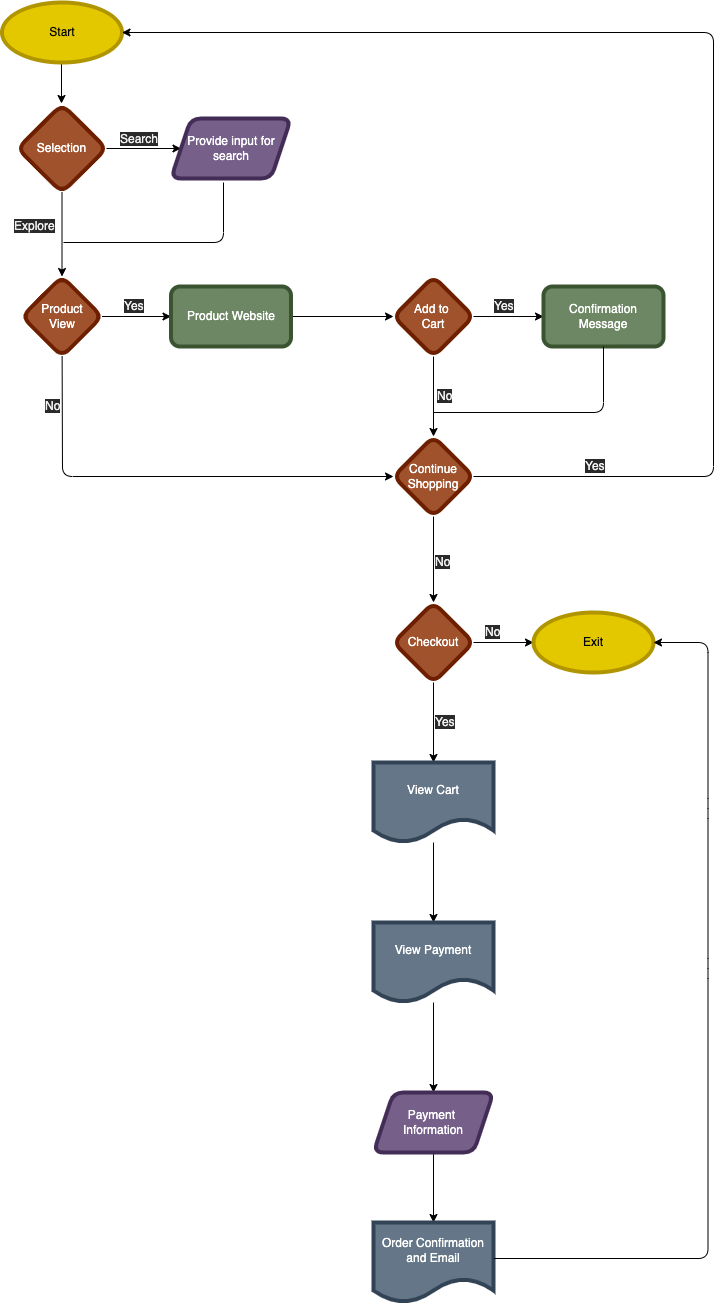

The diagram above was exported from draw.io. Its source (the exported page's mxGraphModel, read from the mxfile embedded in the PNG):
<mxGraphModel dx="862" dy="1997" grid="1" gridSize="10" guides="1" tooltips="1" connect="1" arrows="1" fold="1" page="1" pageScale="1" pageWidth="850" pageHeight="1100" background="none" math="0" shadow="0">
  <root>
    <mxCell id="0" />
    <mxCell id="1" style="" parent="0" />
    <mxCell id="3" value="" style="endArrow=classic;html=1;exitX=0.5;exitY=1;exitDx=0;exitDy=0;rounded=1;" edge="1" parent="1">
      <mxGeometry width="50" height="50" relative="1" as="geometry">
        <mxPoint x="68" y="61" as="sourcePoint" />
        <mxPoint x="68" y="101" as="targetPoint" />
      </mxGeometry>
    </mxCell>
    <mxCell id="10" value="" style="edgeStyle=none;html=1;fontSize=6;rounded=1;" edge="1" parent="1" source="5" target="9">
      <mxGeometry relative="1" as="geometry" />
    </mxCell>
    <mxCell id="14" value="" style="edgeStyle=none;html=1;fontSize=6;rounded=1;" edge="1" parent="1" source="5" target="13">
      <mxGeometry relative="1" as="geometry" />
    </mxCell>
    <mxCell id="5" value="&lt;font style=&quot;font-size: 12px&quot;&gt;Selection&lt;/font&gt;" style="rhombus;whiteSpace=wrap;html=1;fillColor=#a0522d;fontColor=#ffffff;strokeColor=#6D1F00;strokeWidth=4;rounded=1;" vertex="1" parent="1">
      <mxGeometry x="24" y="102" width="89" height="88" as="geometry" />
    </mxCell>
    <mxCell id="9" value="Provide input for search" style="shape=parallelogram;perimeter=parallelogramPerimeter;whiteSpace=wrap;html=1;fixedSize=1;fillColor=#76608a;fontColor=#ffffff;strokeColor=#432D57;strokeWidth=4;rounded=1;" vertex="1" parent="1">
      <mxGeometry x="177.5" y="116" width="120" height="60" as="geometry" />
    </mxCell>
    <mxCell id="12" value="&lt;span style=&quot;color: rgb(240 , 240 , 240) ; font-family: &amp;#34;helvetica&amp;#34; ; font-size: 12px ; font-style: normal ; font-weight: 400 ; letter-spacing: normal ; text-align: center ; text-indent: 0px ; text-transform: none ; word-spacing: 0px ; background-color: rgb(42 , 42 , 42) ; display: inline ; float: none&quot;&gt;Search&lt;/span&gt;" style="text;whiteSpace=wrap;html=1;fontSize=6;rounded=1;" vertex="1" parent="1">
      <mxGeometry x="125" y="123" width="50" height="20" as="geometry" />
    </mxCell>
    <mxCell id="94" value="" style="edgeStyle=none;html=1;fontSize=12;rounded=1;" edge="1" parent="1" source="13" target="15">
      <mxGeometry relative="1" as="geometry" />
    </mxCell>
    <mxCell id="105" value="" style="edgeStyle=none;html=1;fontSize=12;entryX=0;entryY=0.5;entryDx=0;entryDy=0;rounded=1;" edge="1" parent="1" source="13" target="99">
      <mxGeometry relative="1" as="geometry">
        <mxPoint x="68.5" y="444" as="targetPoint" />
        <Array as="points">
          <mxPoint x="69" y="474" />
        </Array>
      </mxGeometry>
    </mxCell>
    <mxCell id="13" value="Product&lt;br&gt;View" style="rhombus;whiteSpace=wrap;html=1;fillColor=#a0522d;fontColor=#ffffff;strokeColor=#6D1F00;strokeWidth=4;rounded=1;" vertex="1" parent="1">
      <mxGeometry x="28.5" y="274" width="80" height="80" as="geometry" />
    </mxCell>
    <mxCell id="96" value="" style="edgeStyle=none;html=1;fontSize=12;rounded=1;" edge="1" parent="1" source="15" target="19">
      <mxGeometry relative="1" as="geometry" />
    </mxCell>
    <mxCell id="15" value="Product Website" style="whiteSpace=wrap;html=1;strokeWidth=4;fillColor=#6d8764;fontColor=#ffffff;strokeColor=#3A5431;rounded=1;" vertex="1" parent="1">
      <mxGeometry x="177.5" y="284" width="120" height="60" as="geometry" />
    </mxCell>
    <mxCell id="97" value="" style="edgeStyle=none;html=1;fontSize=12;rounded=1;" edge="1" parent="1" source="19" target="22">
      <mxGeometry relative="1" as="geometry" />
    </mxCell>
    <mxCell id="100" value="" style="edgeStyle=none;html=1;fontSize=12;rounded=1;" edge="1" parent="1" source="19" target="99">
      <mxGeometry relative="1" as="geometry" />
    </mxCell>
    <mxCell id="19" value="Add to &lt;br&gt;Cart" style="rhombus;whiteSpace=wrap;html=1;fillColor=#a0522d;fontColor=#ffffff;strokeColor=#6D1F00;strokeWidth=4;rounded=1;" vertex="1" parent="1">
      <mxGeometry x="400" y="274" width="80" height="80" as="geometry" />
    </mxCell>
    <mxCell id="22" value="Confirmation Message" style="whiteSpace=wrap;html=1;fillColor=#6d8764;fontColor=#ffffff;strokeColor=#3A5431;strokeWidth=4;rounded=1;" vertex="1" parent="1">
      <mxGeometry x="550" y="284" width="120" height="60" as="geometry" />
    </mxCell>
    <mxCell id="28" value="&lt;span style=&quot;color: rgb(240 , 240 , 240) ; font-family: &amp;#34;helvetica&amp;#34; ; font-size: 12px ; font-style: normal ; font-weight: 400 ; letter-spacing: normal ; text-align: center ; text-indent: 0px ; text-transform: none ; word-spacing: 0px ; background-color: rgb(42 , 42 , 42) ; display: inline ; float: none&quot;&gt;Explore&lt;/span&gt;" style="text;whiteSpace=wrap;html=1;fontSize=6;rounded=1;" vertex="1" parent="1">
      <mxGeometry x="19" y="210" width="50" height="20" as="geometry" />
    </mxCell>
    <mxCell id="63" value="Start" style="ellipse;whiteSpace=wrap;html=1;fillColor=#e3c800;fontColor=#000000;strokeColor=#B09500;strokeWidth=4;rounded=1;" vertex="1" parent="1">
      <mxGeometry x="8.5" width="120" height="60" as="geometry" />
    </mxCell>
    <mxCell id="68" value="" style="endArrow=none;html=1;fontSize=12;rounded=1;" edge="1" parent="1">
      <mxGeometry width="50" height="50" relative="1" as="geometry">
        <mxPoint x="70" y="240" as="sourcePoint" />
        <mxPoint x="230" y="180" as="targetPoint" />
        <Array as="points">
          <mxPoint x="230" y="240" />
        </Array>
      </mxGeometry>
    </mxCell>
    <mxCell id="77" value="" style="edgeStyle=none;html=1;fontSize=6;exitX=0.5;exitY=1;exitDx=0;exitDy=0;rounded=1;" edge="1" parent="1" target="80" source="99">
      <mxGeometry relative="1" as="geometry">
        <mxPoint x="440" y="520" as="sourcePoint" />
      </mxGeometry>
    </mxCell>
    <mxCell id="78" value="" style="edgeStyle=none;html=1;fontSize=6;rounded=1;" edge="1" parent="1" source="80" target="82">
      <mxGeometry relative="1" as="geometry" />
    </mxCell>
    <mxCell id="79" value="" style="edgeStyle=none;html=1;fontSize=6;rounded=1;" edge="1" parent="1" source="80" target="85">
      <mxGeometry relative="1" as="geometry" />
    </mxCell>
    <mxCell id="80" value="Checkout" style="rhombus;whiteSpace=wrap;html=1;fillColor=#a0522d;fontColor=#ffffff;strokeColor=#6D1F00;strokeWidth=4;rounded=1;" vertex="1" parent="1">
      <mxGeometry x="400" y="600" width="80" height="80" as="geometry" />
    </mxCell>
    <mxCell id="81" value="&lt;span style=&quot;color: rgb(240 , 240 , 240) ; font-family: &amp;#34;helvetica&amp;#34; ; font-size: 12px ; font-style: normal ; font-weight: 400 ; letter-spacing: normal ; text-align: center ; text-indent: 0px ; text-transform: none ; word-spacing: 0px ; background-color: rgb(42 , 42 , 42) ; display: inline ; float: none&quot;&gt;No&lt;/span&gt;" style="text;whiteSpace=wrap;html=1;fontSize=6;rounded=1;" vertex="1" parent="1">
      <mxGeometry x="440" y="546" width="50" height="20" as="geometry" />
    </mxCell>
    <mxCell id="82" value="Exit" style="ellipse;whiteSpace=wrap;html=1;fillColor=#e3c800;fontColor=#000000;strokeColor=#B09500;strokeWidth=4;rounded=1;" vertex="1" parent="1">
      <mxGeometry x="540" y="610" width="120" height="60" as="geometry" />
    </mxCell>
    <mxCell id="83" value="&lt;span style=&quot;color: rgb(240 , 240 , 240) ; font-family: &amp;#34;helvetica&amp;#34; ; font-size: 12px ; font-style: normal ; font-weight: 400 ; letter-spacing: normal ; text-align: center ; text-indent: 0px ; text-transform: none ; word-spacing: 0px ; background-color: rgb(42 , 42 , 42) ; display: inline ; float: none&quot;&gt;No&lt;/span&gt;" style="text;whiteSpace=wrap;html=1;fontSize=6;rounded=1;" vertex="1" parent="1">
      <mxGeometry x="490" y="616" width="50" height="20" as="geometry" />
    </mxCell>
    <mxCell id="84" value="" style="edgeStyle=none;html=1;fontSize=6;rounded=1;" edge="1" parent="1" source="85" target="88">
      <mxGeometry relative="1" as="geometry" />
    </mxCell>
    <mxCell id="85" value="View Cart" style="shape=document;whiteSpace=wrap;html=1;boundedLbl=1;fillColor=#647687;fontColor=#ffffff;strokeColor=#314354;strokeWidth=4;rounded=1;" vertex="1" parent="1">
      <mxGeometry x="380" y="760" width="120" height="80" as="geometry" />
    </mxCell>
    <mxCell id="86" value="&lt;span style=&quot;color: rgb(240 , 240 , 240) ; font-family: &amp;#34;helvetica&amp;#34; ; font-size: 12px ; font-style: normal ; font-weight: 400 ; letter-spacing: normal ; text-align: center ; text-indent: 0px ; text-transform: none ; word-spacing: 0px ; background-color: rgb(42 , 42 , 42) ; display: inline ; float: none&quot;&gt;Yes&lt;/span&gt;" style="text;whiteSpace=wrap;html=1;fontSize=6;rounded=1;" vertex="1" parent="1">
      <mxGeometry x="440" y="706" width="50" height="20" as="geometry" />
    </mxCell>
    <mxCell id="87" value="" style="edgeStyle=none;html=1;fontSize=6;rounded=1;" edge="1" parent="1" source="88" target="90">
      <mxGeometry relative="1" as="geometry" />
    </mxCell>
    <mxCell id="88" value="View Payment" style="shape=document;whiteSpace=wrap;html=1;boundedLbl=1;fillColor=#647687;fontColor=#ffffff;strokeColor=#314354;strokeWidth=4;rounded=1;" vertex="1" parent="1">
      <mxGeometry x="380" y="920" width="120" height="80" as="geometry" />
    </mxCell>
    <mxCell id="89" value="" style="edgeStyle=none;html=1;fontSize=6;rounded=1;" edge="1" parent="1" source="90" target="91">
      <mxGeometry relative="1" as="geometry" />
    </mxCell>
    <mxCell id="90" value="Payment &lt;br&gt;Information" style="shape=parallelogram;perimeter=parallelogramPerimeter;whiteSpace=wrap;html=1;fixedSize=1;fillColor=#76608a;fontColor=#ffffff;strokeColor=#432D57;strokeWidth=4;rounded=1;" vertex="1" parent="1">
      <mxGeometry x="380" y="1090" width="120" height="60" as="geometry" />
    </mxCell>
    <mxCell id="91" value="Order Confirmation and Email" style="shape=document;whiteSpace=wrap;html=1;boundedLbl=1;fillColor=#647687;fontColor=#ffffff;strokeColor=#314354;strokeWidth=4;rounded=1;" vertex="1" parent="1">
      <mxGeometry x="380" y="1220" width="120" height="80" as="geometry" />
    </mxCell>
    <mxCell id="92" value="" style="endArrow=classic;html=1;fontSize=6;entryX=1;entryY=0.5;entryDx=0;entryDy=0;rounded=1;" edge="1" parent="1" target="82">
      <mxGeometry width="50" height="50" relative="1" as="geometry">
        <mxPoint x="500" y="1256.0000000000005" as="sourcePoint" />
        <mxPoint x="550" y="1206" as="targetPoint" />
        <Array as="points">
          <mxPoint x="714.5" y="1256" />
          <mxPoint x="714.5" y="966" />
          <mxPoint x="714.5" y="806" />
          <mxPoint x="714.5" y="640" />
        </Array>
      </mxGeometry>
    </mxCell>
    <mxCell id="95" value="&lt;span style=&quot;color: rgb(240 , 240 , 240) ; font-family: &amp;#34;helvetica&amp;#34; ; font-size: 12px ; font-style: normal ; font-weight: 400 ; letter-spacing: normal ; text-align: center ; text-indent: 0px ; text-transform: none ; word-spacing: 0px ; background-color: rgb(42 , 42 , 42) ; display: inline ; float: none&quot;&gt;Yes&lt;/span&gt;" style="text;whiteSpace=wrap;html=1;fontSize=6;rounded=1;" vertex="1" parent="1">
      <mxGeometry x="128.5" y="290" width="31.5" height="20" as="geometry" />
    </mxCell>
    <mxCell id="98" value="&lt;span style=&quot;color: rgb(240 , 240 , 240) ; font-family: &amp;#34;helvetica&amp;#34; ; font-size: 12px ; font-style: normal ; font-weight: 400 ; letter-spacing: normal ; text-align: center ; text-indent: 0px ; text-transform: none ; word-spacing: 0px ; background-color: rgb(42 , 42 , 42) ; display: inline ; float: none&quot;&gt;Yes&lt;/span&gt;" style="text;whiteSpace=wrap;html=1;fontSize=6;rounded=1;" vertex="1" parent="1">
      <mxGeometry x="498.5" y="290" width="31.5" height="20" as="geometry" />
    </mxCell>
    <mxCell id="99" value="Continue Shopping" style="rhombus;whiteSpace=wrap;html=1;fillColor=#a0522d;strokeColor=#6D1F00;fontColor=#ffffff;strokeWidth=4;rounded=1;" vertex="1" parent="1">
      <mxGeometry x="400" y="434" width="80" height="80" as="geometry" />
    </mxCell>
    <mxCell id="103" value="&lt;span style=&quot;color: rgb(240 , 240 , 240) ; font-family: &amp;#34;helvetica&amp;#34; ; font-size: 12px ; font-style: normal ; font-weight: 400 ; letter-spacing: normal ; text-align: center ; text-indent: 0px ; text-transform: none ; word-spacing: 0px ; background-color: rgb(42 , 42 , 42) ; display: inline ; float: none&quot;&gt;No&lt;/span&gt;" style="text;whiteSpace=wrap;html=1;fontSize=6;rounded=1;" vertex="1" parent="1">
      <mxGeometry x="442" y="380" width="31.5" height="20" as="geometry" />
    </mxCell>
    <mxCell id="106" value="&lt;span style=&quot;color: rgb(240 , 240 , 240) ; font-family: &amp;#34;helvetica&amp;#34; ; font-size: 12px ; font-style: normal ; font-weight: 400 ; letter-spacing: normal ; text-align: center ; text-indent: 0px ; text-transform: none ; word-spacing: 0px ; background-color: rgb(42 , 42 , 42) ; display: inline ; float: none&quot;&gt;No&lt;/span&gt;" style="text;whiteSpace=wrap;html=1;fontSize=6;rounded=1;" vertex="1" parent="1">
      <mxGeometry x="50" y="390" width="31.5" height="20" as="geometry" />
    </mxCell>
    <mxCell id="107" value="" style="endArrow=none;html=1;fontSize=12;entryX=0.5;entryY=1;entryDx=0;entryDy=0;rounded=1;" edge="1" parent="1" target="22">
      <mxGeometry width="50" height="50" relative="1" as="geometry">
        <mxPoint x="440" y="410" as="sourcePoint" />
        <mxPoint x="370" y="290" as="targetPoint" />
        <Array as="points">
          <mxPoint x="610" y="410" />
        </Array>
      </mxGeometry>
    </mxCell>
    <mxCell id="109" value="" style="endArrow=classic;html=1;fontSize=12;exitX=1;exitY=0.5;exitDx=0;exitDy=0;entryX=1;entryY=0.5;entryDx=0;entryDy=0;rounded=1;" edge="1" parent="1" source="99" target="63">
      <mxGeometry width="50" height="50" relative="1" as="geometry">
        <mxPoint x="370" y="340" as="sourcePoint" />
        <mxPoint x="420" y="290" as="targetPoint" />
        <Array as="points">
          <mxPoint x="720" y="474" />
          <mxPoint x="720" y="30" />
        </Array>
      </mxGeometry>
    </mxCell>
    <mxCell id="110" value="&lt;span style=&quot;color: rgb(240 , 240 , 240) ; font-family: &amp;#34;helvetica&amp;#34; ; font-size: 12px ; font-style: normal ; font-weight: 400 ; letter-spacing: normal ; text-align: center ; text-indent: 0px ; text-transform: none ; word-spacing: 0px ; background-color: rgb(42 , 42 , 42) ; display: inline ; float: none&quot;&gt;Yes&lt;/span&gt;" style="text;whiteSpace=wrap;html=1;fontSize=6;rounded=1;" vertex="1" parent="1">
      <mxGeometry x="590" y="450" width="31.5" height="20" as="geometry" />
    </mxCell>
  </root>
</mxGraphModel>